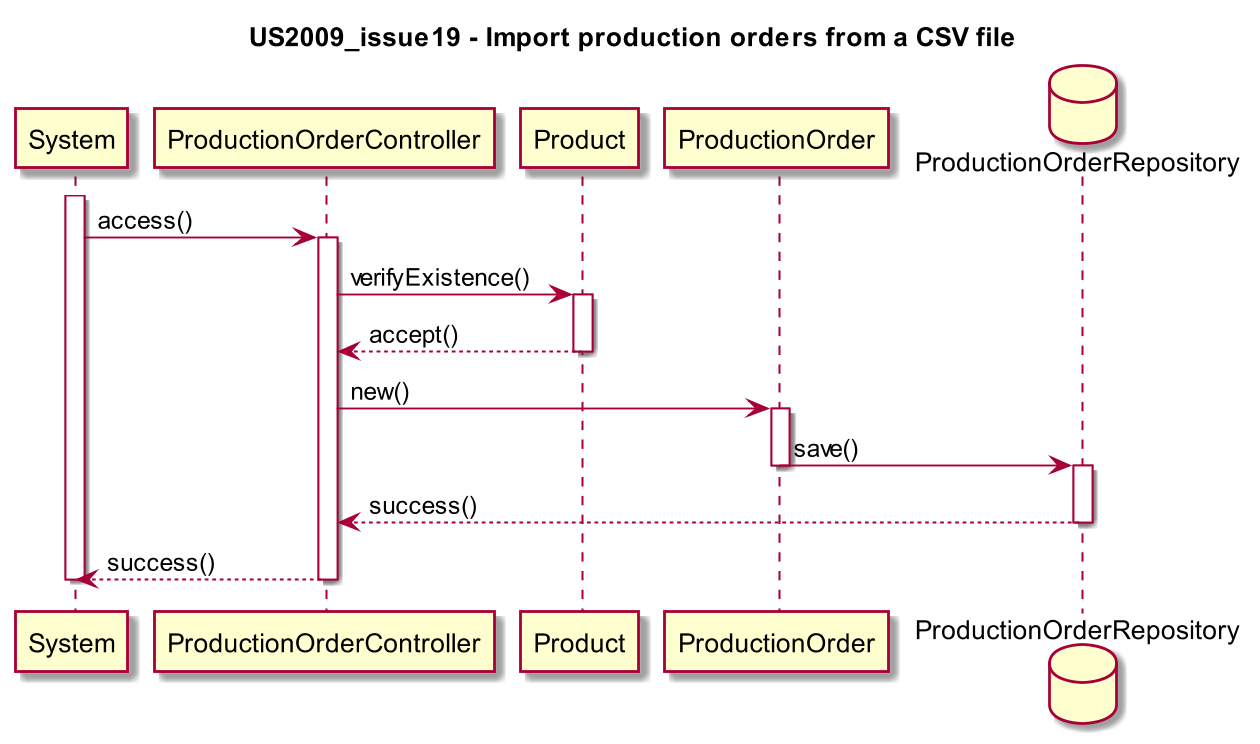

The diagram above was rendered by PlantUML. Its source (embedded in the PNG):
@startuml

scale 1280*720
title US2009_issue19 - Import production orders from a CSV file

activate System
System -> ProductionOrderController ++ : access()
ProductionOrderController -> Product ++ : verifyExistence()
Product --> ProductionOrderController -- : accept()
ProductionOrderController -> ProductionOrder ++ : new()
database ProductionOrderRepository
ProductionOrder -> ProductionOrderRepository -- : save()
activate ProductionOrderRepository
ProductionOrderRepository --> ProductionOrderController -- : success()
deactivate ProductionOrderRepository
ProductionOrderController --> System -- : success()
deactivate System

@enduml